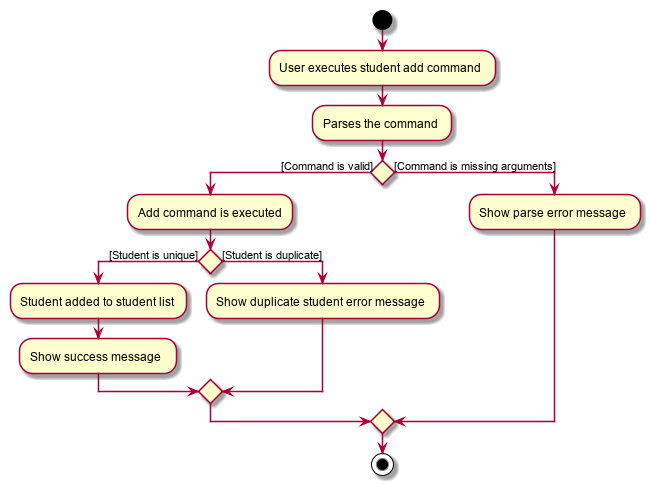

The diagram above was rendered by PlantUML. Its source (embedded in the PNG):
@startuml
start
:User executes student add command;
:Parses the command;
if() then ([Command is valid])
    :Add command is executed;
    if() then ([Student is unique])
        :Student added to student list;
        :Show success message;
    else([Student is duplicate])
        :Show duplicate student error message;
    endif
else([Command is missing arguments])
    :Show parse error message;
endif
stop
@enduml